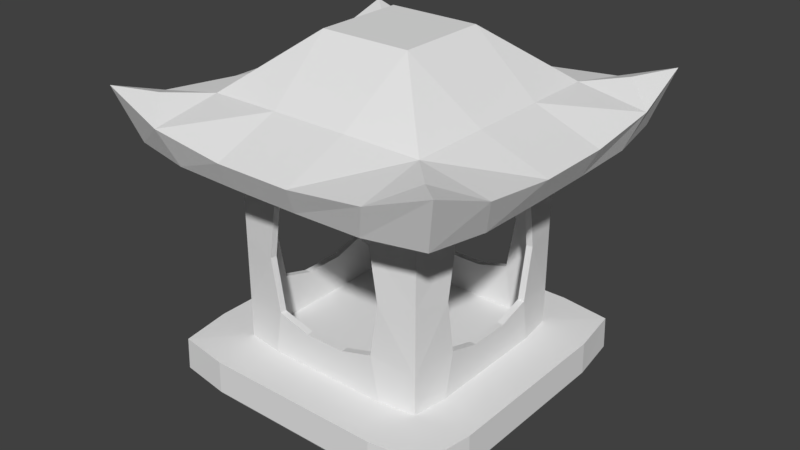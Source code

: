 # Source: Lantern.blend  (saved by Blender 2.79.0; exported with 4.5.12 LTS)
import bpy
from mathutils import Matrix  # noqa: F401  (used for matrix-valued properties, if any)

bpy.ops.wm.read_factory_settings(use_empty=True)
scene = bpy.context.scene
scene.name = 'Scene'

# ---- collections
col_collection_1 = bpy.data.collections.new('Collection 1'); scene.collection.children.link(col_collection_1)

# ---- world
world_world = bpy.data.worlds.new('World'); scene.world = world_world
world_world.color = (0.05088, 0.05088, 0.05088)
world_world.use_sun_shadow = False
world_world.sun_shadow_jitter_overblur = 0.0
world_world.cycles.sampling_method = 'MANUAL'

# ---- meshes
me_plane = bpy.data.meshes.new('Plane')
me_plane.from_pydata([(-0.219, -0.219, 0.9029), (0.219, -0.219, 0.9029), (-0.219, 0.219, 0.9029), (0.219, 0.219, 0.9029), (-0.1422, -0.225, 0.8745), (-0.0474, -0.225, 0.8625), (0.0474, -0.225, 0.8625), (0.1422, -0.225, 0.8745), (0.1422, 0.225, 0.8745), (0.0474, 0.225, 0.8625), (-0.0474, 0.225, 0.8625), (-0.1422, 0.225, 0.8745), (-0.225, 0.1422, 0.8745), (-0.225, 0.0474, 0.8625), (-0.225, -0.0474, 0.8625), (-0.225, -0.1422, 0.8745), (0.225, -0.1422, 0.8745), (0.225, -0.0474, 0.8625), (0.225, 0.0474, 0.8625), (0.225, 0.1422, 0.8745), (-0.14, -0.14, 0.8904), (-0.144, -0.048, 0.8933), (-0.144, 0.048, 0.8933), (-0.14, 0.14, 0.8904), (-0.048, -0.144, 0.8933), (-0.0576, -0.0576, 0.9588), (-0.0576, 0.0576, 0.9588), (-0.048, 0.144, 0.8933), (0.048, -0.144, 0.8933), (0.0576, -0.0576, 0.9588), (0.0576, 0.0576, 0.9588), (0.048, 0.144, 0.8933), (0.14, -0.14, 0.8904), (0.144, -0.048, 0.8933), (0.144, 0.048, 0.8933), (0.14, 0.14, 0.8904), (0.1817, -0.1833, 0.8935), (-0.1817, -0.1833, 0.8935), (-0.1817, 0.1833, 0.8935), (0.1817, 0.1833, 0.8935), (-0.1985, -0.1985, 0.8358), (0.1985, -0.1985, 0.8358), (-0.1985, 0.1985, 0.8358), (0.1985, 0.1985, 0.8358), (-0.1256, -0.2093, 0.8313), (-0.04186, -0.2093, 0.8298), (0.04186, -0.2093, 0.8298), (0.1256, -0.2093, 0.8313), (0.1256, 0.2093, 0.8313), (0.04186, 0.2093, 0.8298), (-0.04186, 0.2093, 0.8298), (-0.1256, 0.2093, 0.8313), (-0.2093, 0.1256, 0.8313), (-0.2093, 0.04186, 0.8298), (-0.2093, -0.04186, 0.8298), (-0.2093, -0.1256, 0.8313), (0.2093, -0.1256, 0.8313), (0.2093, -0.04186, 0.8298), (0.2093, 0.04186, 0.8298), (0.2093, 0.1256, 0.8313), (-0.141, -0.141, 0.8316), (0.141, -0.141, 0.8316), (-0.141, 0.141, 0.8316), (0.141, 0.141, 0.8316), (-0.08878, -0.148, 0.8316), (-0.02959, -0.148, 0.8316), (0.02959, -0.148, 0.8316), (0.08878, -0.148, 0.8316), (0.08878, 0.148, 0.8316), (0.02959, 0.148, 0.8316), (-0.02959, 0.148, 0.8316), (-0.08878, 0.148, 0.8316), (-0.148, 0.08878, 0.8316), (-0.148, 0.02959, 0.8316), (-0.148, -0.02959, 0.8316), (-0.148, -0.08878, 0.8316), (0.148, -0.08878, 0.8316), (0.148, -0.02959, 0.8316), (0.148, 0.02959, 0.8316), (0.148, 0.08878, 0.8316), (-0.1388, -0.1388, 0.5807), (0.1388, -0.1388, 0.5807), (-0.1388, 0.1388, 0.5807), (0.1388, 0.1388, 0.5807), (-0.0874, -0.1457, 0.5807), (-0.02913, -0.1457, 0.5807), (0.02913, -0.1457, 0.5807), (0.0874, -0.1457, 0.5807), (0.0874, 0.1457, 0.5807), (0.02913, 0.1457, 0.5807), (-0.02913, 0.1457, 0.5807), (-0.0874, 0.1457, 0.5807), (-0.1457, 0.0874, 0.5807), (-0.1457, 0.02913, 0.5807), (-0.1457, -0.02913, 0.5807), (-0.1457, -0.0874, 0.5807), (0.1457, -0.0874, 0.5807), (0.1457, -0.02913, 0.5807), (0.1457, 0.02913, 0.5807), (0.1457, 0.0874, 0.5807), (-0.1804, -0.1804, 0.5796), (0.1804, -0.1804, 0.5796), (-0.1804, 0.1804, 0.5796), (0.1804, 0.1804, 0.5796), (-0.1142, -0.1903, 0.5796), (-0.03805, -0.1903, 0.5796), (0.03805, -0.1903, 0.5796), (0.1142, -0.1903, 0.5796), (0.1142, 0.1903, 0.5796), (0.03805, 0.1903, 0.5796), (-0.03805, 0.1903, 0.5796), (-0.1142, 0.1903, 0.5796), (-0.1903, 0.1142, 0.5796), (-0.1903, 0.03805, 0.5796), (-0.1903, -0.03805, 0.5796), (-0.1903, -0.1142, 0.5796), (0.1903, -0.1142, 0.5796), (0.1903, -0.03805, 0.5796), (0.1903, 0.03805, 0.5796), (0.1903, 0.1142, 0.5796), (-0.1814, -0.1814, 0.5386), (0.1814, -0.1814, 0.5386), (-0.1814, 0.1814, 0.5386), (0.1814, 0.1814, 0.5386), (-0.1146, -0.1911, 0.5386), (-0.03822, -0.1911, 0.5386), (0.03822, -0.1911, 0.5386), (0.1146, -0.1911, 0.5386), (0.1146, 0.1911, 0.5386), (0.03822, 0.1911, 0.5386), (-0.03822, 0.1911, 0.5386), (-0.1146, 0.1911, 0.5386), (-0.1911, 0.1146, 0.5386), (-0.1911, 0.03822, 0.5386), (-0.1911, -0.03822, 0.5386), (-0.1911, -0.1146, 0.5386), (0.1911, -0.1146, 0.5386), (0.1911, -0.03822, 0.5386), (0.1911, 0.03822, 0.5386), (0.1911, 0.1146, 0.5386), (-0.1648, -0.1648, 0.5181), (0.1648, -0.1648, 0.5181), (-0.1648, 0.1648, 0.5181), (0.1648, 0.1648, 0.5181), (-0.1042, -0.1737, 0.5181), (-0.03474, -0.1737, 0.5181), (0.03474, -0.1737, 0.5181), (0.1042, -0.1737, 0.5181), (0.1042, 0.1737, 0.5181), (0.03474, 0.1737, 0.5181), (-0.03474, 0.1737, 0.5181), (-0.1042, 0.1737, 0.5181), (-0.1737, 0.1042, 0.5181), (-0.1737, 0.03474, 0.5181), (-0.1737, -0.03474, 0.5181), (-0.1737, -0.1042, 0.5181), (0.1737, -0.1042, 0.5181), (0.1737, -0.03474, 0.5181), (0.1737, 0.03474, 0.5181), (0.1737, 0.1042, 0.5181), (-0.1156, -0.1156, 0.4966), (0.1156, -0.1156, 0.4966), (-0.1156, 0.1156, 0.4966), (0.1156, 0.1156, 0.4966), (-0.07312, -0.1219, 0.4966), (-0.02437, -0.1219, 0.4966), (0.02437, -0.1219, 0.4966), (0.07312, -0.1219, 0.4966), (0.07312, 0.1219, 0.4966), (0.02437, 0.1219, 0.4966), (-0.02437, 0.1219, 0.4966), (-0.07312, 0.1219, 0.4966), (-0.1219, 0.07312, 0.4966), (-0.1219, 0.02437, 0.4966), (-0.1219, -0.02437, 0.4966), (-0.1219, -0.07312, 0.4966), (0.1219, -0.07312, 0.4966), (0.1219, -0.02437, 0.4966), (0.1219, 0.02437, 0.4966), (0.1219, 0.07312, 0.4966), (-0.05895, -0.05895, 0.4838), (0.05895, -0.05895, 0.4838), (-0.05895, 0.05895, 0.4838), (0.05895, 0.05895, 0.4838), (-0.03736, -0.06227, 0.4838), (-0.01245, -0.06227, 0.4838), (0.01245, -0.06227, 0.4838), (0.03736, -0.06227, 0.4838), (0.03736, 0.06227, 0.4838), (0.01245, 0.06227, 0.4838), (-0.01245, 0.06227, 0.4838), (-0.03736, 0.06227, 0.4838), (-0.06227, 0.03736, 0.4838), (-0.06227, 0.01245, 0.4838), (-0.06227, -0.01245, 0.4838), (-0.06227, -0.03736, 0.4838), (0.06227, -0.03736, 0.4838), (0.06227, -0.01245, 0.4838), (0.06227, 0.01245, 0.4838), (0.06227, 0.03736, 0.4838), (0.1332, 0.0799, 0.8316), (0.1269, 0.1269, 0.8316), (0.0799, -0.1332, 0.8316), (0.1269, -0.1269, 0.8316), (-0.1332, -0.0799, 0.8316), (-0.1269, -0.1269, 0.8316), (-0.0799, -0.1332, 0.8316), (0.0799, 0.1332, 0.8316), (-0.02663, -0.1332, 0.8316), (0.02663, -0.1332, 0.8316), (-0.1332, 0.0799, 0.8316), (-0.1269, 0.1269, 0.8316), (0.02663, 0.1332, 0.8316), (-0.02663, 0.1332, 0.8316), (-0.0799, 0.1332, 0.8316), (-0.1332, 0.02663, 0.8316), (-0.1332, -0.02663, 0.8316), (0.1332, -0.0799, 0.8316), (0.1332, -0.02663, 0.8316), (0.1332, 0.02663, 0.8316), (0.1311, 0.07866, 0.5807), (0.1249, 0.1249, 0.5807), (0.07866, -0.1311, 0.5807), (0.1249, -0.1249, 0.5807), (-0.1311, -0.07866, 0.5807), (-0.1249, -0.1249, 0.5807), (-0.07866, -0.1311, 0.5807), (0.07866, 0.1311, 0.5807), (-0.02622, -0.1311, 0.5807), (0.02622, -0.1311, 0.5807), (-0.1311, 0.07866, 0.5807), (-0.1249, 0.1249, 0.5807), (0.02622, 0.1311, 0.5807), (-0.02622, 0.1311, 0.5807), (-0.07866, 0.1311, 0.5807), (-0.1311, 0.02622, 0.5807), (-0.1311, -0.02622, 0.5807), (0.1311, -0.07866, 0.5807), (0.1311, -0.02622, 0.5807), (0.1311, 0.02622, 0.5807), (-0.1318, -0.06827, 0.6373), (0.1318, -0.06827, 0.6373), (0.1325, -0.0265, 0.7849), (0.02636, 0.1318, 0.6253), (-0.0265, 0.1325, 0.7849), (-0.06869, -0.1325, 0.7729), (0.1325, 0.0265, 0.7849), (-0.06869, 0.1325, 0.7729), (0.06869, 0.1325, 0.7729), (0.1325, 0.06869, 0.7729), (-0.0265, -0.1325, 0.7849), (-0.1318, 0.06827, 0.6373), (-0.1325, 0.0265, 0.7849), (0.0265, -0.1325, 0.7849), (-0.1325, -0.0265, 0.7849), (0.06869, -0.1325, 0.7729), (-0.1325, -0.06869, 0.7729), (-0.1321, -0.07928, 0.7051), (0.1325, -0.06869, 0.7729), (0.1321, -0.07928, 0.7051), (0.1318, -0.02636, 0.6253), (0.0265, 0.1325, 0.7849), (-0.02636, 0.1318, 0.6253), (-0.06827, -0.1318, 0.6373), (-0.07928, -0.1321, 0.7051), (0.1318, 0.02636, 0.6253), (-0.06827, 0.1318, 0.6373), (-0.07928, 0.1321, 0.7051), (0.06827, 0.1318, 0.6373), (0.07928, 0.1321, 0.7051), (0.1318, 0.06827, 0.6373), (0.1321, 0.07928, 0.7051), (-0.02636, -0.1318, 0.6253), (-0.1325, 0.06869, 0.7729), (-0.1321, 0.07928, 0.7051), (-0.1318, 0.02636, 0.6253), (0.02636, -0.1318, 0.6253), (-0.1318, -0.02636, 0.6253), (0.06827, -0.1318, 0.6373), (0.07928, -0.1321, 0.7051), (0.1251, 0.07935, 0.8317), (0.1212, 0.1212, 0.8318), (0.07935, -0.1251, 0.8317), (0.1212, -0.1212, 0.8318), (-0.1251, -0.07935, 0.8317), (-0.1212, -0.1212, 0.8318), (-0.07935, -0.1251, 0.8317), (0.07935, 0.1251, 0.8317), (-0.02664, -0.1251, 0.8317), (0.02664, -0.1251, 0.8317), (-0.1251, 0.07935, 0.8317), (-0.1212, 0.1212, 0.8318), (0.02664, 0.1251, 0.8317), (-0.02664, 0.1251, 0.8317), (-0.07935, 0.1251, 0.8317), (-0.1251, 0.02664, 0.8317), (-0.1251, -0.02664, 0.8317), (0.1251, -0.07935, 0.8317), (0.1251, -0.02664, 0.8317), (0.1251, 0.02664, 0.8317), (0.123, 0.07812, 0.5808), (0.1192, 0.1192, 0.5807), (0.07812, -0.123, 0.5808), (0.1192, -0.1192, 0.5807), (-0.123, -0.07812, 0.5808), (-0.1192, -0.1192, 0.5807), (-0.07812, -0.123, 0.5808), (0.07812, 0.123, 0.5808), (-0.02621, -0.123, 0.5808), (0.02621, -0.123, 0.5808), (-0.123, 0.07812, 0.5808), (-0.1192, 0.1192, 0.5807), (0.02621, 0.123, 0.5808), (-0.02621, 0.123, 0.5808), (-0.07812, 0.123, 0.5808), (-0.123, 0.02621, 0.5808), (-0.123, -0.02621, 0.5808), (0.123, -0.07812, 0.5808), (0.123, -0.02621, 0.5808), (0.123, 0.02621, 0.5808), (-0.1237, -0.06764, 0.6374), (-0.1205, -0.1205, 0.7851), (0.1237, -0.06764, 0.6374), (0.1244, -0.0265, 0.785), (0.02635, 0.1237, 0.6254), (-0.0265, 0.1244, 0.785), (-0.06806, -0.1244, 0.773), (0.1244, 0.0265, 0.785), (-0.06806, 0.1244, 0.773), (0.1198, 0.1198, 0.6254), (0.06806, 0.1244, 0.773), (0.1244, 0.06806, 0.773), (-0.1205, 0.1205, 0.7851), (-0.0265, -0.1244, 0.785), (-0.1237, 0.06764, 0.6374), (-0.1244, 0.0265, 0.785), (0.0265, -0.1244, 0.785), (-0.1244, -0.0265, 0.785), (0.06806, -0.1244, 0.773), (0.1205, -0.1205, 0.7851), (-0.1244, -0.06806, 0.773), (-0.1241, -0.07833, 0.7052), (-0.1198, -0.1198, 0.6254), (-0.1202, -0.1202, 0.7052), (0.1244, -0.06806, 0.773), (0.1241, -0.07833, 0.7052), (0.1237, -0.02635, 0.6254), (0.0265, 0.1244, 0.785), (-0.02635, 0.1237, 0.6254), (-0.06764, -0.1237, 0.6374), (-0.07833, -0.1241, 0.7052), (0.1237, 0.02635, 0.6254), (-0.06764, 0.1237, 0.6374), (-0.07833, 0.1241, 0.7052), (0.1205, 0.1205, 0.7851), (0.1202, 0.1202, 0.7052), (0.06764, 0.1237, 0.6374), (0.07833, 0.1241, 0.7052), (0.1237, 0.06764, 0.6374), (0.1241, 0.07833, 0.7052), (-0.1198, 0.1198, 0.6254), (-0.1202, 0.1202, 0.7052), (-0.02635, -0.1237, 0.6254), (-0.1244, 0.06806, 0.773), (-0.1241, 0.07833, 0.7052), (-0.1237, 0.02635, 0.6254), (0.02635, -0.1237, 0.6254), (-0.1237, -0.02635, 0.6254), (0.06764, -0.1237, 0.6374), (0.07833, -0.1241, 0.7052), (0.1198, -0.1198, 0.6254), (0.1202, -0.1202, 0.7052), (0.1249, 0.1249, 0.6287), (0.1249, -0.1249, 0.6287), (-0.1249, -0.1249, 0.6287), (-0.1249, 0.1249, 0.6287), (0.1249, 0.1249, 0.7127), (0.1249, -0.1249, 0.7127), (-0.1249, -0.1249, 0.7127), (-0.1249, 0.1249, 0.7127), (0.1249, 0.1249, 0.7847), (0.1249, -0.1249, 0.7847), (-0.1249, -0.1249, 0.7847), (-0.1249, 0.1249, 0.7847)], [], [(23, 27, 10, 11), (27, 31, 9, 10), (31, 35, 8, 9), (6, 7, 32, 28), (25, 20, 24), (29, 33, 34, 30), (39, 35, 19, 3), (5, 6, 28, 24), (24, 28, 29, 25), (25, 29, 30, 26), (26, 30, 31, 27), (4, 5, 24, 20), (38, 2, 12, 23), (21, 25, 26, 22), (35, 30, 34), (15, 20, 21, 14), (14, 21, 22, 13), (13, 22, 23, 12), (32, 16, 17, 33), (33, 17, 18, 34), (34, 18, 19, 35), (36, 32, 7, 1), (37, 0, 4, 20), (8, 35, 39, 3), (26, 27, 23), (22, 26, 23), (20, 25, 21), (36, 1, 16, 32), (38, 23, 11, 2), (29, 32, 33), (28, 32, 29), (35, 31, 30), (37, 20, 15, 0), (4, 0, 40, 44), (14, 13, 53, 54), (11, 10, 50, 51), (8, 3, 43, 48), (15, 14, 54, 55), (5, 4, 44, 45), (16, 1, 41, 56), (6, 5, 45, 46), (17, 16, 56, 57), (7, 6, 46, 47), (18, 17, 57, 58), (3, 19, 59, 43), (12, 2, 42, 52), (19, 18, 58, 59), (1, 7, 47, 41), (2, 11, 51, 42), (9, 8, 48, 49), (0, 15, 55, 40), (13, 12, 52, 53), (10, 9, 49, 50), (45, 44, 64, 65), (53, 52, 72, 73), (46, 45, 65, 66), (54, 53, 73, 74), (47, 46, 66, 67), (43, 59, 79, 63), (55, 54, 74, 75), (52, 42, 62, 72), (41, 47, 67, 61), (56, 41, 61, 76), (49, 48, 68, 69), (40, 55, 75, 60), (57, 56, 76, 77), (50, 49, 69, 70), (44, 40, 60, 64), (58, 57, 77, 78), (51, 50, 70, 71), (48, 43, 63, 68), (59, 58, 78, 79), (42, 51, 71, 62), (89, 90, 233, 232), (88, 89, 232, 227), (82, 92, 230, 231), (86, 87, 222, 229), (85, 86, 229, 228), (79, 78, 219, 200), (84, 85, 228, 226), (78, 77, 218, 219), (83, 88, 227, 221), (94, 93, 113, 114), (87, 86, 106, 107), (83, 99, 119, 103), (95, 94, 114, 115), (92, 82, 102, 112), (81, 87, 107, 101), (96, 81, 101, 116), (89, 88, 108, 109), (80, 95, 115, 100), (97, 96, 116, 117), (90, 89, 109, 110), (84, 80, 100, 104), (98, 97, 117, 118), (91, 90, 110, 111), (88, 83, 103, 108), (99, 98, 118, 119), (82, 91, 111, 102), (85, 84, 104, 105), (93, 92, 112, 113), (86, 85, 105, 106), (111, 110, 130, 131), (108, 103, 123, 128), (119, 118, 138, 139), (102, 111, 131, 122), (105, 104, 124, 125), (113, 112, 132, 133), (106, 105, 125, 126), (114, 113, 133, 134), (107, 106, 126, 127), (103, 119, 139, 123), (115, 114, 134, 135), (112, 102, 122, 132), (101, 107, 127, 121), (116, 101, 121, 136), (109, 108, 128, 129), (100, 115, 135, 120), (117, 116, 136, 137), (110, 109, 129, 130), (104, 100, 120, 124), (118, 117, 137, 138), (132, 122, 142, 152), (121, 127, 147, 141), (136, 121, 141, 156), (129, 128, 148, 149), (120, 135, 155, 140), (137, 136, 156, 157), (130, 129, 149, 150), (124, 120, 140, 144), (138, 137, 157, 158), (131, 130, 150, 151), (128, 123, 143, 148), (139, 138, 158, 159), (122, 131, 151, 142), (125, 124, 144, 145), (133, 132, 152, 153), (126, 125, 145, 146), (134, 133, 153, 154), (127, 126, 146, 147), (123, 139, 159, 143), (135, 134, 154, 155), (145, 144, 164, 165), (153, 152, 172, 173), (146, 145, 165, 166), (154, 153, 173, 174), (147, 146, 166, 167), (143, 159, 179, 163), (155, 154, 174, 175), (152, 142, 162, 172), (141, 147, 167, 161), (156, 141, 161, 176), (149, 148, 168, 169), (140, 155, 175, 160), (157, 156, 176, 177), (150, 149, 169, 170), (144, 140, 160, 164), (158, 157, 177, 178), (151, 150, 170, 171), (148, 143, 163, 168), (159, 158, 178, 179), (142, 151, 171, 162), (160, 175, 195, 180), (177, 176, 196, 197), (170, 169, 189, 190), (164, 160, 180, 184), (178, 177, 197, 198), (171, 170, 190, 191), (168, 163, 183, 188), (179, 178, 198, 199), (162, 171, 191, 182), (165, 164, 184, 185), (173, 172, 192, 193), (166, 165, 185, 186), (174, 173, 193, 194), (167, 166, 186, 187), (163, 179, 199, 183), (175, 174, 194, 195), (172, 162, 182, 192), (161, 167, 187, 181), (176, 161, 181, 196), (169, 168, 188, 189), (77, 76, 217, 218), (80, 84, 226, 225), (76, 61, 203, 217), (95, 80, 225, 224), (75, 74, 216, 204), (87, 81, 223, 222), (74, 73, 215, 216), (99, 83, 221, 220), (73, 72, 210, 215), (62, 71, 214, 211), (71, 70, 213, 214), (70, 69, 212, 213), (69, 68, 207, 212), (72, 62, 211, 210), (67, 66, 209, 202), (98, 99, 220, 239), (66, 65, 208, 209), (217, 297, 283, 203), (267, 353, 352, 266), (244, 325, 328, 247), (204, 284, 296, 216), (243, 324, 356, 268), (216, 296, 295, 215), (248, 330, 347, 261), (215, 295, 290, 210), (263, 349, 350, 264), (239, 220, 300, 319), (241, 322, 345, 259), (270, 358, 351, 265), (211, 291, 294, 214), (238, 239, 319, 318), (246, 327, 331, 249), (214, 294, 293, 213), (256, 340, 341, 257), (237, 238, 318, 317), (255, 338, 369, 279), (213, 293, 292, 212), (223, 237, 317, 303), (212, 292, 287, 207), (236, 224, 304, 316), (257, 341, 320, 240), (272, 362, 349, 263), (210, 290, 291, 211), (235, 236, 316, 315), (245, 326, 333, 250), (202, 282, 289, 209), (279, 369, 368, 278), (230, 235, 315, 310), (275, 365, 334, 251), (209, 289, 288, 208), (259, 345, 344, 258), (234, 231, 311, 314), (251, 334, 364, 274), (273, 363, 335, 252), (208, 288, 286, 206), (233, 234, 314, 313), (276, 366, 362, 272), (207, 287, 281, 201), (232, 233, 313, 312), (250, 333, 336, 253), (206, 286, 285, 205), (271, 359, 358, 270), (227, 232, 312, 307), (277, 367, 365, 275), (205, 285, 284, 204), (268, 356, 357, 269), (231, 230, 310, 311), (252, 335, 337, 254), (203, 283, 282, 202), (229, 222, 302, 309), (249, 331, 359, 271), (278, 368, 366, 276), (201, 281, 280, 200), (90, 91, 234, 233), (91, 82, 231, 234), (63, 79, 200, 201), (92, 93, 235, 230), (61, 67, 202, 203), (93, 94, 236, 235), (60, 75, 204, 205), (94, 95, 224, 236), (64, 60, 205, 206), (81, 96, 237, 223), (68, 63, 201, 207), (96, 97, 238, 237), (65, 64, 206, 208), (97, 98, 239, 238), (342, 305, 304, 320), (346, 318, 317, 322), (348, 313, 312, 324), (349, 306, 305, 342), (351, 319, 318, 346), (352, 314, 313, 348), (356, 307, 301, 329), (358, 300, 319, 351), (360, 311, 314, 352), (362, 308, 306, 349), (365, 315, 310, 334), (366, 309, 308, 362), (367, 316, 315, 365), (368, 302, 309, 366), (329, 301, 300, 358), (320, 304, 316, 367), (334, 310, 311, 360), (370, 303, 302, 368), (322, 317, 303, 370), (324, 312, 307, 356), (292, 347, 330, 287), (297, 344, 339, 283), (345, 322, 370, 371), (283, 339, 338, 282), (371, 370, 368, 369), (290, 363, 332, 291), (364, 334, 360, 361), (284, 340, 337, 296), (281, 354, 331, 280), (355, 329, 358, 359), (282, 338, 336, 289), (296, 337, 335, 295), (289, 336, 333, 288), (295, 335, 363, 290), (288, 333, 326, 286), (291, 332, 328, 294), (361, 360, 352, 353), (280, 331, 327, 299), (287, 330, 354, 281), (357, 356, 329, 355), (294, 328, 325, 293), (299, 327, 323, 298), (286, 326, 321, 285), (350, 349, 342, 343), (293, 325, 347, 292), (298, 323, 344, 297), (285, 321, 340, 284), (343, 342, 320, 341), (330, 357, 355, 354), (354, 355, 359, 331), (339, 371, 369, 338), (344, 345, 371, 339), (321, 343, 341, 340), (326, 350, 343, 321), (332, 361, 353, 328), (363, 364, 361, 332), (266, 352, 348, 262), (218, 298, 297, 217), (242, 323, 327, 246), (264, 350, 326, 245), (274, 364, 363, 273), (219, 299, 298, 218), (265, 351, 346, 260), (200, 280, 299, 219), (220, 221, 301, 300), (247, 328, 353, 267), (222, 223, 303, 302), (261, 347, 325, 244), (254, 337, 340, 256), (224, 225, 305, 304), (262, 348, 324, 243), (240, 320, 367, 277), (225, 226, 306, 305), (258, 344, 323, 242), (221, 227, 307, 301), (260, 346, 322, 241), (269, 357, 330, 248), (226, 228, 308, 306), (253, 336, 338, 255), (228, 229, 309, 308), (300, 301, 307, 312, 313, 314, 311, 310, 315, 316, 304, 305, 306, 308, 309, 302, 303, 317, 318, 319), (199, 198, 197, 196, 181, 187, 186, 185, 184, 180, 195, 194, 193, 192, 182, 191, 190, 189, 188, 183), (251, 375, 231, 230), (274, 379, 375, 251), (383, 379, 274, 273), (211, 383, 273, 210), (273, 252, 215, 210), (252, 254, 216, 215), (254, 256, 204, 216), (256, 382, 205, 204), (256, 257, 378, 382), (257, 240, 374, 378), (224, 225, 374, 240), (236, 224, 240, 277), (235, 236, 277, 275), (230, 235, 275, 251), (263, 374, 225, 226), (264, 378, 374, 263), (245, 382, 378, 264), (206, 205, 382, 245), (245, 250, 208, 206), (250, 253, 209, 208), (253, 255, 202, 209), (255, 381, 203, 202), (255, 279, 377, 381), (279, 278, 373, 377), (222, 223, 373, 278), (229, 222, 278, 276), (228, 229, 276, 272), (226, 228, 272, 263), (241, 373, 223, 237), (259, 377, 373, 241), (258, 381, 377, 259), (217, 203, 381, 258), (258, 242, 218, 217), (242, 246, 219, 218), (246, 249, 200, 219), (249, 380, 201, 200), (249, 271, 376, 380), (271, 270, 372, 376), (220, 221, 372, 270), (239, 220, 270, 265), (238, 239, 265, 260), (237, 238, 260, 241), (268, 372, 221, 227), (269, 376, 372, 268), (248, 380, 376, 269), (207, 201, 380, 248), (248, 261, 212, 207), (261, 244, 213, 212), (244, 247, 214, 213), (247, 383, 211, 214), (247, 267, 379, 383), (267, 266, 375, 379), (234, 231, 375, 266), (233, 234, 266, 262), (232, 233, 262, 243), (227, 232, 243, 268)])
me_plane.use_remesh_preserve_volume = False
me_plane.use_remesh_preserve_attributes = False
me_plane.use_mirror_vertex_groups = False
me_plane.update()

# ---- objects
ob_plane = bpy.data.objects.new('Plane', me_plane)

# ---- transforms, parenting, visibility, modifiers, constraints
ob_plane.location = (0.0, 0.0, 0.0)
ob_plane.lineart.crease_threshold = 0.0

# ---- collection membership
col_collection_1.objects.link(ob_plane)

# ---- scene / render settings (as saved in the file)
scene.frame_start = 1; scene.frame_end = 250; scene.frame_set(46)
scene.render.engine = 'BLENDER_EEVEE_NEXT'
scene.render.resolution_percentage = 50
scene.render.dither_intensity = 0.0
scene.cycles.use_denoising = False
scene.cycles.samples = 128
scene.cycles.sampling_pattern = 'TABULATED_SOBOL'
scene.cycles.light_sampling_threshold = 0.0
scene.cycles.use_adaptive_sampling = False
scene.cycles.use_light_tree = False
scene.cycles.blur_glossy = 0.0
scene.cycles.sample_clamp_indirect = 0.0
scene.view_settings.view_transform = 'Standard'
bpy.context.view_layer.update()

# ---- added for rendering (the .blend has no active camera and no usable light): camera, sun
cam_auto = bpy.data.cameras.new('AutoCamera')
cam_auto.lens = 50.0
cam_auto.sensor_width = 36.0
cam_auto.clip_end = 1000.0
ob_auto_camera = bpy.data.objects.new('AutoCamera', cam_auto)
scene.collection.objects.link(ob_auto_camera)
ob_auto_camera.location = (0.734723, -0.881667, 1.30906)
ob_auto_camera.rotation_euler = (1.09748, -7.21219e-08, 0.694738)
scene.camera = ob_auto_camera
light_auto_sun = bpy.data.lights.new('AutoSun', 'SUN')
light_auto_sun.energy = 3.0
light_auto_sun.angle = 0.0523599
ob_auto_sun = bpy.data.objects.new('AutoSun', light_auto_sun)
scene.collection.objects.link(ob_auto_sun)
ob_auto_sun.rotation_euler = (0.872665, 0.174533, 0.523599)
bpy.context.view_layer.update()
